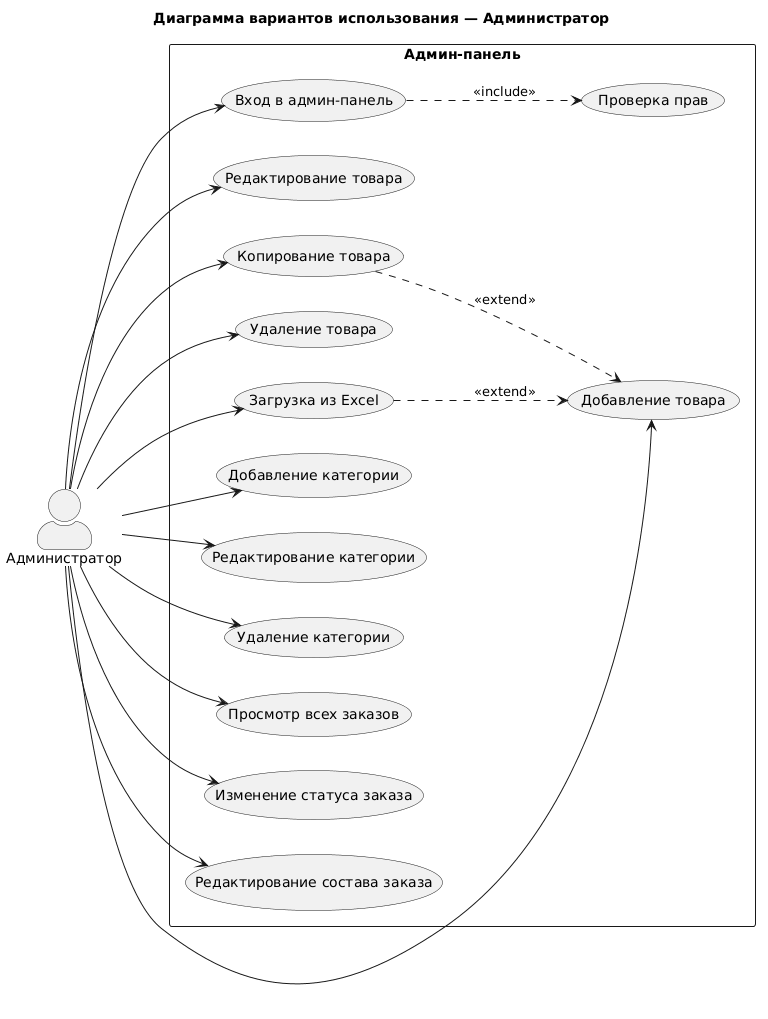

The diagram above was rendered by PlantUML. Its source (embedded in the PNG):
@startuml
title Диаграмма вариантов использования — Администратор

left to right direction
skinparam actorStyle awesome

actor "Администратор" as Admin

rectangle "Админ-панель" {
  
  Admin --> (Вход в админ-панель)
  Admin --> (Добавление товара)
  Admin --> (Редактирование товара)
  Admin --> (Копирование товара)
  Admin --> (Удаление товара)
  Admin --> (Загрузка из Excel)
  Admin --> (Добавление категории)
  Admin --> (Редактирование категории)
  Admin --> (Удаление категории)
  Admin --> (Просмотр всех заказов)
  Admin --> (Изменение статуса заказа)
  Admin --> (Редактирование состава заказа)
  
  (Вход в админ-панель) ..> (Проверка прав) : <<include>>
  (Загрузка из Excel) ..> (Добавление товара) : <<extend>>
  (Копирование товара) ..> (Добавление товара) : <<extend>>
}
@enduml